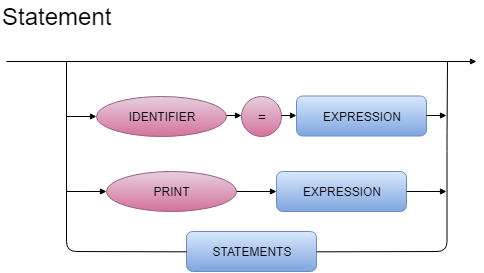

The diagram above was exported from draw.io. Its source (the exported page's mxGraphModel, read from the mxfile embedded in the PNG):
<mxGraphModel dx="700" dy="363" grid="1" gridSize="10" guides="1" tooltips="1" connect="1" arrows="1" fold="1" page="1" pageScale="1" pageWidth="827" pageHeight="1169" math="0" shadow="0">
  <root>
    <mxCell id="0" />
    <mxCell id="1" parent="0" />
    <mxCell id="jNli-OQPgoWiad-pHRWT-65" value="STATEMENTS" style="rounded=1;whiteSpace=wrap;html=1;strokeWidth=1;fillColor=#dae8fc;strokeColor=#6c8ebf;gradientColor=#7ea6e0;" vertex="1" parent="1">
      <mxGeometry x="540" y="550.0000000000001" width="130" height="40" as="geometry" />
    </mxCell>
    <mxCell id="jNli-OQPgoWiad-pHRWT-66" value="PRINT" style="ellipse;whiteSpace=wrap;html=1;fillColor=#e6d0de;strokeColor=#996185;gradientColor=#d5739d;" vertex="1" parent="1">
      <mxGeometry x="460" y="490" width="130" height="40" as="geometry" />
    </mxCell>
    <mxCell id="jNli-OQPgoWiad-pHRWT-67" value="IDENTIFIER" style="ellipse;whiteSpace=wrap;html=1;fillColor=#e6d0de;strokeColor=#996185;gradientColor=#d5739d;" vertex="1" parent="1">
      <mxGeometry x="450" y="414.5" width="130" height="40" as="geometry" />
    </mxCell>
    <mxCell id="jNli-OQPgoWiad-pHRWT-68" value="EXPRESSION" style="rounded=1;whiteSpace=wrap;html=1;strokeWidth=1;fillColor=#dae8fc;strokeColor=#6c8ebf;gradientColor=#7ea6e0;" vertex="1" parent="1">
      <mxGeometry x="630" y="490" width="130" height="40" as="geometry" />
    </mxCell>
    <mxCell id="jNli-OQPgoWiad-pHRWT-69" value="EXPRESSION" style="rounded=1;whiteSpace=wrap;html=1;strokeWidth=1;fillColor=#dae8fc;strokeColor=#6c8ebf;gradientColor=#7ea6e0;" vertex="1" parent="1">
      <mxGeometry x="650" y="414.5" width="130" height="40" as="geometry" />
    </mxCell>
    <mxCell id="jNli-OQPgoWiad-pHRWT-70" value="" style="endArrow=none;html=1;strokeWidth=1;exitX=0;exitY=0.5;exitDx=0;exitDy=0;" edge="1" parent="1" source="jNli-OQPgoWiad-pHRWT-65">
      <mxGeometry width="50" height="50" relative="1" as="geometry">
        <mxPoint x="420" y="590.0000000000001" as="sourcePoint" />
        <mxPoint x="420" y="380" as="targetPoint" />
        <Array as="points">
          <mxPoint x="420" y="570.0000000000001" />
        </Array>
      </mxGeometry>
    </mxCell>
    <mxCell id="jNli-OQPgoWiad-pHRWT-71" value="" style="endArrow=none;html=1;strokeWidth=1;exitX=1;exitY=0.5;exitDx=0;exitDy=0;" edge="1" parent="1" source="jNli-OQPgoWiad-pHRWT-65">
      <mxGeometry width="50" height="50" relative="1" as="geometry">
        <mxPoint x="770.1470588235295" y="569.7647058823528" as="sourcePoint" />
        <mxPoint x="801" y="380" as="targetPoint" />
        <Array as="points">
          <mxPoint x="800.5" y="570.0000000000001" />
          <mxPoint x="800.5" y="460" />
        </Array>
      </mxGeometry>
    </mxCell>
    <mxCell id="jNli-OQPgoWiad-pHRWT-72" value="" style="endArrow=block;endFill=1;endSize=4;html=1;" edge="1" parent="1">
      <mxGeometry width="100" relative="1" as="geometry">
        <mxPoint x="360" y="380" as="sourcePoint" />
        <mxPoint x="830" y="380" as="targetPoint" />
      </mxGeometry>
    </mxCell>
    <mxCell id="jNli-OQPgoWiad-pHRWT-73" value="" style="endArrow=block;endFill=1;endSize=4;html=1;" edge="1" parent="1">
      <mxGeometry width="100" relative="1" as="geometry">
        <mxPoint x="420" y="435" as="sourcePoint" />
        <mxPoint x="450" y="435" as="targetPoint" />
      </mxGeometry>
    </mxCell>
    <mxCell id="jNli-OQPgoWiad-pHRWT-74" value="" style="endArrow=block;endFill=1;endSize=4;html=1;" edge="1" parent="1">
      <mxGeometry width="100" relative="1" as="geometry">
        <mxPoint x="420" y="510" as="sourcePoint" />
        <mxPoint x="460" y="510" as="targetPoint" />
      </mxGeometry>
    </mxCell>
    <mxCell id="jNli-OQPgoWiad-pHRWT-75" value="" style="endArrow=block;endFill=1;endSize=4;html=1;" edge="1" parent="1">
      <mxGeometry width="100" relative="1" as="geometry">
        <mxPoint x="590" y="510" as="sourcePoint" />
        <mxPoint x="630" y="510" as="targetPoint" />
      </mxGeometry>
    </mxCell>
    <mxCell id="jNli-OQPgoWiad-pHRWT-76" value="" style="endArrow=block;endFill=1;endSize=4;html=1;" edge="1" parent="1">
      <mxGeometry width="100" relative="1" as="geometry">
        <mxPoint x="760" y="510" as="sourcePoint" />
        <mxPoint x="800" y="510" as="targetPoint" />
      </mxGeometry>
    </mxCell>
    <mxCell id="jNli-OQPgoWiad-pHRWT-77" value="&lt;font style=&quot;font-size: 14px&quot;&gt;=&lt;/font&gt;" style="ellipse;whiteSpace=wrap;html=1;aspect=fixed;strokeColor=#996185;strokeWidth=1;fillColor=#e6d0de;gradientColor=#d5739d;" vertex="1" parent="1">
      <mxGeometry x="595" y="414.5" width="40" height="40" as="geometry" />
    </mxCell>
    <mxCell id="jNli-OQPgoWiad-pHRWT-78" value="" style="endArrow=block;endFill=1;endSize=4;html=1;" edge="1" parent="1">
      <mxGeometry width="100" relative="1" as="geometry">
        <mxPoint x="580" y="434" as="sourcePoint" />
        <mxPoint x="595" y="434" as="targetPoint" />
      </mxGeometry>
    </mxCell>
    <mxCell id="jNli-OQPgoWiad-pHRWT-79" value="" style="endArrow=block;endFill=1;endSize=4;html=1;" edge="1" parent="1">
      <mxGeometry width="100" relative="1" as="geometry">
        <mxPoint x="635" y="434" as="sourcePoint" />
        <mxPoint x="650" y="434" as="targetPoint" />
      </mxGeometry>
    </mxCell>
    <mxCell id="jNli-OQPgoWiad-pHRWT-80" value="" style="endArrow=block;endFill=1;endSize=4;html=1;" edge="1" parent="1">
      <mxGeometry width="100" relative="1" as="geometry">
        <mxPoint x="780" y="434" as="sourcePoint" />
        <mxPoint x="800" y="434" as="targetPoint" />
      </mxGeometry>
    </mxCell>
    <mxCell id="jNli-OQPgoWiad-pHRWT-81" value="&lt;font style=&quot;font-size: 24px&quot;&gt;Statement&lt;/font&gt;" style="text;html=1;resizable=0;points=[];autosize=1;align=left;verticalAlign=top;spacingTop=-4;" vertex="1" parent="1">
      <mxGeometry x="353.5" y="319" width="120" height="20" as="geometry" />
    </mxCell>
  </root>
</mxGraphModel>